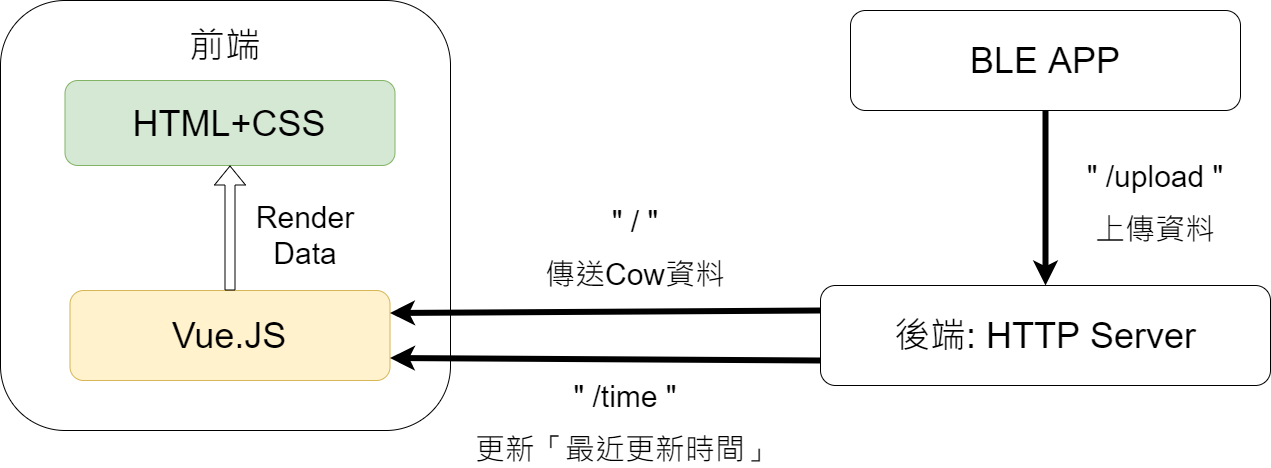

The diagram above was exported from draw.io. Its source (the exported page's mxGraphModel, read from the mxfile embedded in the PNG):
<mxGraphModel dx="1514" dy="903" grid="1" gridSize="10" guides="1" tooltips="1" connect="1" arrows="1" fold="1" page="1" pageScale="1.2" pageWidth="1169" pageHeight="827" math="0" shadow="0">
  <root>
    <mxCell id="WIyWlLk6GJQsqaUBKTNV-0" />
    <mxCell id="WIyWlLk6GJQsqaUBKTNV-1" parent="WIyWlLk6GJQsqaUBKTNV-0" />
    <mxCell id="zkfFHV4jXpPFQw0GAbJ--63" value="" style="edgeStyle=orthogonalEdgeStyle;endArrow=ERzeroToMany;startArrow=ERmandOne;shadow=0;strokeWidth=1;endSize=8;startSize=8;" parent="WIyWlLk6GJQsqaUBKTNV-1" target="zkfFHV4jXpPFQw0GAbJ--57" edge="1">
      <mxGeometry width="100" height="100" relative="1" as="geometry">
        <mxPoint x="320" y="159" as="sourcePoint" />
        <mxPoint x="410" y="290" as="targetPoint" />
      </mxGeometry>
    </mxCell>
    <mxCell id="AY_NieCjKkn__k1-eIMl-6" value="&lt;span style=&quot;font-size: 36px ; white-space: normal&quot;&gt;後端: HTTP Server&lt;/span&gt;" style="rounded=1;whiteSpace=wrap;html=1;" vertex="1" parent="WIyWlLk6GJQsqaUBKTNV-1">
      <mxGeometry x="910" y="455" width="450" height="100" as="geometry" />
    </mxCell>
    <mxCell id="AY_NieCjKkn__k1-eIMl-17" style="edgeStyle=orthogonalEdgeStyle;rounded=0;orthogonalLoop=1;jettySize=auto;html=1;strokeWidth=6;startArrow=none;startFill=0;" edge="1" parent="WIyWlLk6GJQsqaUBKTNV-1" source="AY_NieCjKkn__k1-eIMl-16" target="AY_NieCjKkn__k1-eIMl-6">
      <mxGeometry relative="1" as="geometry" />
    </mxCell>
    <mxCell id="AY_NieCjKkn__k1-eIMl-16" value="&lt;font style=&quot;font-size: 36px&quot;&gt;BLE APP&lt;/font&gt;" style="rounded=1;whiteSpace=wrap;html=1;" vertex="1" parent="WIyWlLk6GJQsqaUBKTNV-1">
      <mxGeometry x="940" y="180" width="390" height="100" as="geometry" />
    </mxCell>
    <mxCell id="AY_NieCjKkn__k1-eIMl-0" value="" style="rounded=1;whiteSpace=wrap;html=1;align=center;" vertex="1" parent="WIyWlLk6GJQsqaUBKTNV-1">
      <mxGeometry x="90" y="170" width="450" height="430" as="geometry" />
    </mxCell>
    <mxCell id="AY_NieCjKkn__k1-eIMl-1" value="&lt;font style=&quot;font-size: 36px&quot;&gt;HTML+&lt;/font&gt;&lt;span style=&quot;font-size: 36px&quot;&gt;CSS&lt;/span&gt;" style="rounded=1;whiteSpace=wrap;html=1;fillColor=#d5e8d4;strokeColor=#82b366;" vertex="1" parent="WIyWlLk6GJQsqaUBKTNV-1">
      <mxGeometry x="154.5" y="250" width="330" height="85" as="geometry" />
    </mxCell>
    <mxCell id="AY_NieCjKkn__k1-eIMl-2" value="&lt;font style=&quot;font-size: 36px&quot;&gt;前端&lt;/font&gt;" style="text;html=1;strokeColor=none;fillColor=none;align=center;verticalAlign=middle;whiteSpace=wrap;rounded=0;" vertex="1" parent="WIyWlLk6GJQsqaUBKTNV-1">
      <mxGeometry x="225" y="180" width="180" height="70" as="geometry" />
    </mxCell>
    <mxCell id="AY_NieCjKkn__k1-eIMl-4" value="&lt;font style=&quot;font-size: 36px&quot;&gt;Vue.JS&lt;/font&gt;" style="rounded=1;whiteSpace=wrap;html=1;fillColor=#fff2cc;strokeColor=#d6b656;" vertex="1" parent="WIyWlLk6GJQsqaUBKTNV-1">
      <mxGeometry x="159.5" y="460" width="320" height="90" as="geometry" />
    </mxCell>
    <mxCell id="AY_NieCjKkn__k1-eIMl-5" value="" style="shape=flexArrow;endArrow=classic;html=1;entryX=0.5;entryY=1;entryDx=0;entryDy=0;exitX=0.5;exitY=0;exitDx=0;exitDy=0;" edge="1" parent="WIyWlLk6GJQsqaUBKTNV-1" source="AY_NieCjKkn__k1-eIMl-4" target="AY_NieCjKkn__k1-eIMl-1">
      <mxGeometry width="50" height="50" relative="1" as="geometry">
        <mxPoint x="294.5" y="410" as="sourcePoint" />
        <mxPoint x="344.5" y="360" as="targetPoint" />
      </mxGeometry>
    </mxCell>
    <mxCell id="AY_NieCjKkn__k1-eIMl-8" value="&lt;font style=&quot;font-size: 30px&quot;&gt;Render Data&lt;/font&gt;" style="text;html=1;strokeColor=none;fillColor=none;align=center;verticalAlign=middle;whiteSpace=wrap;rounded=0;" vertex="1" parent="WIyWlLk6GJQsqaUBKTNV-1">
      <mxGeometry x="320" y="360" width="150" height="90" as="geometry" />
    </mxCell>
    <mxCell id="AY_NieCjKkn__k1-eIMl-14" value="" style="endArrow=classic;startArrow=none;html=1;entryX=1;entryY=0.25;entryDx=0;entryDy=0;exitX=0;exitY=0.25;exitDx=0;exitDy=0;strokeWidth=6;startFill=0;" edge="1" parent="WIyWlLk6GJQsqaUBKTNV-1" source="AY_NieCjKkn__k1-eIMl-6" target="AY_NieCjKkn__k1-eIMl-4">
      <mxGeometry width="50" height="50" relative="1" as="geometry">
        <mxPoint x="400" y="750" as="sourcePoint" />
        <mxPoint x="450" y="700" as="targetPoint" />
      </mxGeometry>
    </mxCell>
    <mxCell id="AY_NieCjKkn__k1-eIMl-15" value="" style="endArrow=classic;startArrow=none;html=1;strokeWidth=6;entryX=1;entryY=0.75;entryDx=0;entryDy=0;exitX=0;exitY=0.75;exitDx=0;exitDy=0;startFill=0;" edge="1" parent="WIyWlLk6GJQsqaUBKTNV-1" source="AY_NieCjKkn__k1-eIMl-6" target="AY_NieCjKkn__k1-eIMl-4">
      <mxGeometry width="50" height="50" relative="1" as="geometry">
        <mxPoint x="400" y="750" as="sourcePoint" />
        <mxPoint x="450" y="700" as="targetPoint" />
      </mxGeometry>
    </mxCell>
    <mxCell id="AY_NieCjKkn__k1-eIMl-18" value="&lt;span style=&quot;font-size: 30px&quot;&gt;&quot; /upload &quot;&lt;/span&gt;&lt;br style=&quot;font-size: 30px&quot;&gt;&lt;span style=&quot;font-size: 30px&quot;&gt;上傳資料&lt;/span&gt;" style="text;html=1;strokeColor=none;fillColor=none;align=center;verticalAlign=middle;whiteSpace=wrap;rounded=0;" vertex="1" parent="WIyWlLk6GJQsqaUBKTNV-1">
      <mxGeometry x="1150" y="330" width="190" height="85" as="geometry" />
    </mxCell>
    <mxCell id="AY_NieCjKkn__k1-eIMl-20" value="&lt;span style=&quot;font-size: 30px&quot;&gt;&quot; / &quot;&lt;/span&gt;&lt;br style=&quot;font-size: 30px&quot;&gt;&lt;span style=&quot;font-size: 30px&quot;&gt;傳送Cow資料&lt;/span&gt;" style="text;html=1;strokeColor=none;fillColor=none;align=center;verticalAlign=middle;whiteSpace=wrap;rounded=0;" vertex="1" parent="WIyWlLk6GJQsqaUBKTNV-1">
      <mxGeometry x="630" y="375" width="190" height="85" as="geometry" />
    </mxCell>
    <mxCell id="AY_NieCjKkn__k1-eIMl-21" value="&lt;span style=&quot;font-size: 30px&quot;&gt;&quot; /time &quot;&lt;/span&gt;&lt;br style=&quot;font-size: 30px&quot;&gt;&lt;span style=&quot;font-size: 30px&quot;&gt;更新「最近更新時間」&lt;/span&gt;" style="text;html=1;strokeColor=none;fillColor=none;align=center;verticalAlign=middle;whiteSpace=wrap;rounded=0;" vertex="1" parent="WIyWlLk6GJQsqaUBKTNV-1">
      <mxGeometry x="540" y="550" width="350" height="85" as="geometry" />
    </mxCell>
  </root>
</mxGraphModel>